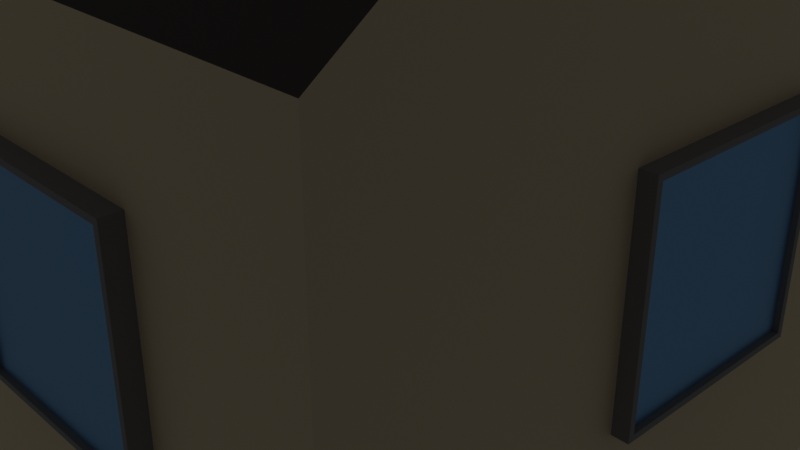 # Source: House10m.blend  (saved by Blender 2.80.39; exported with 4.5.12 LTS)
import bpy
from mathutils import Matrix  # noqa: F401  (used for matrix-valued properties, if any)

bpy.ops.wm.read_factory_settings(use_empty=True)
scene = bpy.context.scene
scene.name = 'Scene'

# ---- collections
col_collection = bpy.data.collections.new('Collection'); scene.collection.children.link(col_collection)

# ---- materials (node trees are filled in below, after node groups)
mat_concrete = bpy.data.materials.new('Concrete')
mat_concrete.alpha_threshold = 0.0
mat_concrete.use_transparent_shadow = False
mat_concrete.roughness = 0.5
mat_concrete.line_color = (0.0, 0.0, 0.0, 1.0)
mat_concrete_001 = bpy.data.materials.new('Concrete.001')
mat_concrete_001.use_transparent_shadow = False
mat_concrete_001.diffuse_color = (0.3672, 0.3672, 0.3672, 1.0)
mat_concrete_001.roughness = 0.8333
mat_concrete_001.specular_intensity = 0.0
mat_concrete_001.metallic = 1.0
mat_pump = bpy.data.materials.new('Pump')
mat_pump.use_transparent_shadow = False
mat_pump.diffuse_color = (0.8, 0.0804, 0.08657, 1.0)
mat_pump.roughness = 0.5
mat_pump.metallic = 0.8
mat_roof = bpy.data.materials.new('Roof')
mat_roof.use_transparent_shadow = False
mat_roof.diffuse_color = (0.05664, 0.1266, 0.05679, 1.0)
mat_roof.roughness = 0.5
mat_roof.metallic = 1.0
mat_concrete_002 = bpy.data.materials.new('Concrete.002')
mat_concrete_002.use_transparent_shadow = False
mat_concrete_002.diffuse_color = (0.3672, 0.3672, 0.3672, 1.0)
mat_concrete_002.roughness = 0.8333
mat_concrete_002.specular_intensity = 0.0
mat_concrete_002.metallic = 1.0
mat_wall = bpy.data.materials.new('Wall')
mat_wall.use_transparent_shadow = False
mat_wall.diffuse_color = (0.2618, 0.01923, 0.01713, 1.0)
mat_wall.roughness = 0.825
mat_wall.specular_intensity = 0.0
mat_wall.metallic = 1.0
mat_roof_001 = bpy.data.materials.new('Roof.001')
mat_roof_001.use_transparent_shadow = False
mat_roof_001.diffuse_color = (0.05215, 0.04324, 0.03858, 1.0)
mat_roof_001.roughness = 0.8083
mat_roof_001.metallic = 1.0
mat_door = bpy.data.materials.new('Door')
mat_door.use_transparent_shadow = False
mat_door.diffuse_color = (0.1373, 0.05113, 0.02875, 1.0)
mat_door.roughness = 0.5
mat_door.metallic = 1.0
mat_glass = bpy.data.materials.new('Glass')
mat_glass.use_transparent_shadow = False
mat_glass.diffuse_color = (0.2264, 0.4805, 0.8, 1.0)
mat_glass.roughness = 0.5
mat_glass.metallic = 1.0

# ---- material node trees
mat_concrete.use_nodes = True; mat_concrete.node_tree.nodes.clear()
_N = mat_concrete.node_tree.nodes; _L = mat_concrete.node_tree.links
n0 = _N.new('ShaderNodeOutputMaterial'); n0.name = 'Material Output'; n0.location = (300, 300)
n1 = _N.new('ShaderNodeBsdfPrincipled'); n1.name = 'Principled BSDF'; n1.location = (10, 300)
n1.distribution = 'GGX'
n1.subsurface_method = 'BURLEY'
n1.inputs[0].default_value = (0.3672, 0.3672, 0.3672, 1.0)
n1.inputs[2].default_value = 0.8333
n1.inputs[3].default_value = 1.45
n1.inputs[13].default_value = 0.0
_L.new(n1.outputs[0], n0.inputs[0])
n0.is_active_output = True
mat_concrete_001.use_nodes = True; mat_concrete_001.node_tree.nodes.clear()
_N = mat_concrete_001.node_tree.nodes; _L = mat_concrete_001.node_tree.links
n0 = _N.new('ShaderNodeOutputMaterial'); n0.name = 'Material Output'; n0.location = (300, 300)
n1 = _N.new('ShaderNodeBsdfPrincipled'); n1.name = 'Principled BSDF'; n1.location = (10, 300)
n1.distribution = 'GGX'
n1.subsurface_method = 'BURLEY'
n1.inputs[0].default_value = (0.3672, 0.3672, 0.3672, 1.0)
n1.inputs[1].default_value = 1.0
n1.inputs[2].default_value = 0.8333
n1.inputs[3].default_value = 1.45
n1.inputs[13].default_value = 0.0
_L.new(n1.outputs[0], n0.inputs[0])
n0.is_active_output = True
mat_pump.use_nodes = True; mat_pump.node_tree.nodes.clear()
_N = mat_pump.node_tree.nodes; _L = mat_pump.node_tree.links
n0 = _N.new('ShaderNodeOutputMaterial'); n0.name = 'Material Output'; n0.location = (300, 300)
n1 = _N.new('ShaderNodeBsdfPrincipled'); n1.name = 'Principled BSDF'; n1.location = (10, 300)
n1.distribution = 'GGX'
n1.subsurface_method = 'BURLEY'
n1.inputs[0].default_value = (0.8, 0.0804, 0.08657, 1.0)
n1.inputs[1].default_value = 0.8
n1.inputs[3].default_value = 1.45
_L.new(n1.outputs[0], n0.inputs[0])
n0.is_active_output = True
mat_roof.use_nodes = True; mat_roof.node_tree.nodes.clear()
_N = mat_roof.node_tree.nodes; _L = mat_roof.node_tree.links
n0 = _N.new('ShaderNodeOutputMaterial'); n0.name = 'Material Output'; n0.location = (300, 300)
n1 = _N.new('ShaderNodeBsdfPrincipled'); n1.name = 'Principled BSDF'; n1.location = (10, 300)
n1.distribution = 'GGX'
n1.subsurface_method = 'BURLEY'
n1.inputs[0].default_value = (0.05664, 0.1266, 0.05679, 1.0)
n1.inputs[1].default_value = 1.0
n1.inputs[3].default_value = 1.45
_L.new(n1.outputs[0], n0.inputs[0])
n0.is_active_output = True
mat_concrete_002.use_nodes = True; mat_concrete_002.node_tree.nodes.clear()
_N = mat_concrete_002.node_tree.nodes; _L = mat_concrete_002.node_tree.links
n0 = _N.new('ShaderNodeOutputMaterial'); n0.name = 'Material Output'; n0.location = (300, 300)
n1 = _N.new('ShaderNodeBsdfPrincipled'); n1.name = 'Principled BSDF'; n1.location = (10, 300)
n1.distribution = 'GGX'
n1.subsurface_method = 'BURLEY'
n1.inputs[0].default_value = (0.3672, 0.3672, 0.3672, 1.0)
n1.inputs[1].default_value = 1.0
n1.inputs[2].default_value = 0.8333
n1.inputs[3].default_value = 1.45
n1.inputs[13].default_value = 0.0
_L.new(n1.outputs[0], n0.inputs[0])
n0.is_active_output = True
mat_wall.use_nodes = True; mat_wall.node_tree.nodes.clear()
_N = mat_wall.node_tree.nodes; _L = mat_wall.node_tree.links
n0 = _N.new('ShaderNodeOutputMaterial'); n0.name = 'Material Output'; n0.location = (300, 300)
n1 = _N.new('ShaderNodeBsdfPrincipled'); n1.name = 'Principled BSDF'; n1.location = (10, 300)
n1.distribution = 'GGX'
n1.subsurface_method = 'BURLEY'
n1.inputs[0].default_value = (1.0, 0.8479, 0.5899, 1.0)
n1.inputs[1].default_value = 1.0
n1.inputs[2].default_value = 0.825
n1.inputs[3].default_value = 1.45
n1.inputs[13].default_value = 0.0
_L.new(n1.outputs[0], n0.inputs[0])
n0.is_active_output = True
mat_roof_001.use_nodes = True; mat_roof_001.node_tree.nodes.clear()
_N = mat_roof_001.node_tree.nodes; _L = mat_roof_001.node_tree.links
n0 = _N.new('ShaderNodeOutputMaterial'); n0.name = 'Material Output'; n0.location = (300, 300)
n1 = _N.new('ShaderNodeBsdfPrincipled'); n1.name = 'Principled BSDF'; n1.location = (10, 300)
n1.distribution = 'GGX'
n1.subsurface_method = 'BURLEY'
n1.inputs[0].default_value = (0.05215, 0.04324, 0.03858, 1.0)
n1.inputs[2].default_value = 0.8083
n1.inputs[3].default_value = 1.45
_L.new(n1.outputs[0], n0.inputs[0])
n0.is_active_output = True
mat_door.use_nodes = True; mat_door.node_tree.nodes.clear()
_N = mat_door.node_tree.nodes; _L = mat_door.node_tree.links
n0 = _N.new('ShaderNodeOutputMaterial'); n0.name = 'Material Output'; n0.location = (300, 300)
n1 = _N.new('ShaderNodeBsdfPrincipled'); n1.name = 'Principled BSDF'; n1.location = (10, 300)
n1.distribution = 'GGX'
n1.subsurface_method = 'BURLEY'
n1.inputs[0].default_value = (0.1373, 0.05113, 0.02875, 1.0)
n1.inputs[1].default_value = 1.0
n1.inputs[3].default_value = 1.45
_L.new(n1.outputs[0], n0.inputs[0])
n0.is_active_output = True
mat_glass.use_nodes = True; mat_glass.node_tree.nodes.clear()
_N = mat_glass.node_tree.nodes; _L = mat_glass.node_tree.links
n0 = _N.new('ShaderNodeOutputMaterial'); n0.name = 'Material Output'; n0.location = (300, 300)
n1 = _N.new('ShaderNodeBsdfPrincipled'); n1.name = 'Principled BSDF'; n1.location = (10, 300)
n1.distribution = 'GGX'
n1.subsurface_method = 'BURLEY'
n1.inputs[0].default_value = (0.2264, 0.4805, 0.8, 1.0)
n1.inputs[1].default_value = 1.0
n1.inputs[3].default_value = 1.45
_L.new(n1.outputs[0], n0.inputs[0])
n0.is_active_output = True

# ---- world
world_world = bpy.data.worlds.new('World'); scene.world = world_world
world_world.use_nodes = True; world_world.node_tree.nodes.clear()
_N = world_world.node_tree.nodes; _L = world_world.node_tree.links
n0 = _N.new('ShaderNodeOutputWorld'); n0.name = 'World Output'; n0.location = (300, 300)
n1 = _N.new('ShaderNodeBackground'); n1.name = 'Background'; n1.location = (10, 300)
n1.inputs[0].default_value = (0.05088, 0.05088, 0.05088, 1.0)
_L.new(n1.outputs[0], n0.inputs[0])
n0.is_active_output = True
world_world.color = (0.05088, 0.05088, 0.05088)
world_world.use_sun_shadow = False
world_world.sun_shadow_jitter_overblur = 0.0

# ---- cameras
cam_camera = bpy.data.cameras.new('Camera')
cam_camera.clip_end = 100.0
cam_camera.ortho_scale = 7.314
cam_camera.dof.focus_distance = 0.0
cam_camera.dof.aperture_fstop = 128.0

# ---- lights
light_light = bpy.data.lights.new('Light', 'POINT')
light_light.transmission_factor = 0.0
light_light.cutoff_distance = 30.0
light_light.energy = 1000.0
light_light.shadow_buffer_clip_start = 1.001
light_light.shadow_soft_size = 0.1
light_light.shadow_maximum_resolution = 0.006
light_light.use_absolute_resolution = True

# ---- meshes
me_roadend = bpy.data.meshes.new('RoadEnd')
me_roadend.from_pydata([(1.863, 1.405, 0.2), (1.863, 1.405, -0.3), (1.863, 5.0, 0.2), (1.863, 5.0, -0.3), (3.258, 5.0, -0.3), (3.258, 5.0, 0.2), (3.258, 1.405, -0.3), (3.258, 1.405, 0.2), (1.988, 1.829, 0.1577), (2.035, 1.829, 2.186), (2.035, 1.829, 0.248), (3.081, 1.829, 2.186), (3.081, 1.691, 0.248), (3.081, 1.691, 2.186), (3.081, 1.829, 0.248), (2.035, 1.69, 0.248), (2.035, 1.69, 2.186), (3.129, 1.829, 2.277), (3.129, 1.829, 0.1577), (1.988, 1.829, 2.277), (3.129, 1.509, 2.277), (1.988, 1.508, 0.1577), (2.166, 1.662, 1.304), (2.166, 1.828, 1.227), (2.166, 1.662, 1.227), (2.166, 1.828, 1.304), (2.243, 1.828, 1.227), (2.243, 1.828, 1.304), (2.243, 1.662, 1.227), (1.988, 1.508, 2.277), (3.129, 1.509, 0.1577), (2.243, 1.662, 1.304), (-0.4693, 1.668, 2.65), (-0.4693, 1.709, 1.066), (-0.4693, 1.709, 2.65), (1.161, 1.548, 2.696), (1.161, 1.709, 1.02), (1.161, 1.709, 2.696), (-0.515, 1.709, 1.02), (1.115, 1.709, 1.066), (1.115, 1.709, 2.65), (1.161, 1.548, 1.02), (-0.515, 1.709, 2.696), (-0.515, 1.548, 1.02), (1.115, 1.668, 1.066), (-0.4693, 1.668, 1.066), (-0.515, 1.548, 2.696), (1.115, 1.668, 2.65), (-4.411, -4.64, -0.4792), (-4.411, -4.64, 3.609), (-4.411, 1.577, -0.4792), (-4.411, 1.577, 3.609), (4.411, -4.64, -0.4792), (4.411, -4.64, 3.609), (4.411, 1.577, -0.4792), (4.411, 1.577, 3.609), (-3.182, 1.668, 2.65), (-3.182, 1.709, 1.066), (-3.182, 1.709, 2.65), (-1.552, 1.548, 2.696), (-1.552, 1.709, 1.02), (-1.552, 1.709, 2.696), (-3.228, 1.709, 1.02), (-1.598, 1.709, 1.066), (-1.598, 1.709, 2.65), (-1.552, 1.548, 1.02), (-3.228, 1.709, 2.696), (-3.228, 1.548, 1.02), (-1.598, 1.668, 1.066), (-3.182, 1.668, 1.066), (-3.228, 1.548, 2.696), (-1.598, 1.668, 2.65), (-1.598, -4.745, 2.65), (-1.598, -4.786, 1.066), (-1.598, -4.786, 2.65), (-3.228, -4.625, 2.696), (-3.228, -4.786, 1.02), (-3.228, -4.786, 2.696), (-1.552, -4.786, 1.02), (-3.182, -4.786, 1.066), (-3.182, -4.786, 2.65), (-3.228, -4.625, 1.02), (-1.552, -4.786, 2.696), (-1.552, -4.625, 1.02), (-3.182, -4.745, 1.066), (-1.598, -4.745, 1.066), (-1.552, -4.625, 2.696), (-3.182, -4.745, 2.65), (3.0, -4.745, 2.65), (3.0, -4.786, 1.066), (3.0, -4.786, 2.65), (1.37, -4.625, 2.696), (1.37, -4.786, 1.02), (1.37, -4.786, 2.696), (3.045, -4.786, 1.02), (1.416, -4.786, 1.066), (1.416, -4.786, 2.65), (1.37, -4.625, 1.02), (3.045, -4.786, 2.696), (3.045, -4.625, 1.02), (1.416, -4.745, 1.066), (3.0, -4.745, 1.066), (3.045, -4.625, 2.696), (1.416, -4.745, 2.65), (-4.486, -2.431, 2.65), (-4.527, -2.431, 1.066), (-4.527, -2.431, 2.65), (-4.366, -0.8014, 2.696), (-4.527, -0.8014, 1.02), (-4.527, -0.8014, 2.696), (-4.527, -2.477, 1.02), (-4.527, -0.8472, 1.066), (-4.527, -0.8472, 2.65), (-4.366, -0.8014, 1.02), (-4.527, -2.477, 2.696), (-4.366, -2.477, 1.02), (-4.486, -0.8472, 1.066), (-4.486, -2.431, 1.066), (-4.366, -2.477, 2.696), (-4.486, -0.8472, 2.65), (4.494, -0.8472, 2.65), (4.535, -0.8472, 1.066), (4.535, -0.8472, 2.65), (4.374, -2.477, 2.696), (4.535, -2.477, 1.02), (4.535, -2.477, 2.696), (4.535, -0.8014, 1.02), (4.535, -2.431, 1.066), (4.535, -2.431, 2.65), (4.374, -2.477, 1.02), (4.535, -0.8014, 2.696), (4.374, -0.8014, 1.02), (4.494, -2.431, 1.066), (4.494, -0.8472, 1.066), (4.374, -0.8014, 2.696), (4.494, -2.431, 2.65), (-4.411, -1.531, 5.884), (4.411, -1.531, 5.884)], [], [(1, 6, 7, 0), (3, 1, 0, 2), (6, 4, 5, 7), (4, 3, 2, 5), (7, 5, 2, 0), (8, 9, 10), (11, 12, 13), (14, 15, 12), (10, 16, 15), (17, 14, 11), (18, 10, 14), (9, 17, 11), (19, 20, 17), (21, 19, 8), (20, 18, 17), (22, 23, 24), (25, 26, 23), (27, 28, 26), (24, 26, 28), (22, 27, 25), (16, 11, 13), (8, 19, 9), (11, 14, 12), (14, 10, 15), (10, 9, 16), (17, 18, 14), (18, 8, 10), (9, 19, 17), (19, 29, 20), (21, 29, 19), (20, 30, 18), (22, 25, 23), (25, 27, 26), (27, 31, 28), (24, 23, 26), (22, 31, 27), (16, 9, 11), (32, 33, 34), (35, 36, 37), (38, 34, 33), (37, 39, 40), (39, 38, 33), (34, 37, 40), (41, 38, 36), (42, 35, 37), (43, 42, 38), (44, 40, 39), (45, 39, 33), (40, 32, 34), (32, 45, 33), (35, 41, 36), (38, 42, 34), (37, 36, 39), (39, 36, 38), (34, 42, 37), (41, 43, 38), (42, 46, 35), (43, 46, 42), (44, 47, 40), (45, 44, 39), (40, 47, 32), (12, 16, 13), (12, 15, 16), (44, 32, 47), (44, 45, 32), (48, 49, 51, 50), (50, 51, 55, 54), (54, 55, 53, 52), (52, 53, 49, 48), (56, 57, 58), (55, 51, 136, 137), (59, 60, 61), (62, 58, 57), (61, 63, 64), (63, 62, 57), (58, 61, 64), (65, 62, 60), (66, 59, 61), (67, 66, 62), (68, 64, 63), (69, 63, 57), (64, 56, 58), (56, 69, 57), (59, 65, 60), (62, 66, 58), (61, 60, 63), (63, 60, 62), (58, 66, 61), (65, 67, 62), (66, 70, 59), (67, 70, 66), (68, 71, 64), (69, 68, 63), (64, 71, 56), (68, 56, 71), (68, 69, 56), (72, 73, 74), (75, 76, 77), (78, 74, 73), (77, 79, 80), (79, 78, 73), (74, 77, 80), (81, 78, 76), (82, 75, 77), (83, 82, 78), (84, 80, 79), (85, 79, 73), (80, 72, 74), (72, 85, 73), (75, 81, 76), (78, 82, 74), (77, 76, 79), (79, 76, 78), (74, 82, 77), (81, 83, 78), (82, 86, 75), (83, 86, 82), (84, 87, 80), (85, 84, 79), (80, 87, 72), (84, 72, 87), (84, 85, 72), (88, 89, 90), (91, 92, 93), (94, 90, 89), (93, 95, 96), (95, 94, 89), (90, 93, 96), (97, 94, 92), (98, 91, 93), (99, 98, 94), (100, 96, 95), (101, 95, 89), (96, 88, 90), (88, 101, 89), (91, 97, 92), (94, 98, 90), (93, 92, 95), (95, 92, 94), (90, 98, 93), (97, 99, 94), (98, 102, 91), (99, 102, 98), (100, 103, 96), (101, 100, 95), (96, 103, 88), (100, 88, 103), (100, 101, 88), (104, 105, 106), (107, 108, 109), (110, 106, 105), (109, 111, 112), (111, 110, 105), (106, 109, 112), (113, 110, 108), (114, 107, 109), (115, 114, 110), (116, 112, 111), (117, 111, 105), (112, 104, 106), (104, 117, 105), (107, 113, 108), (110, 114, 106), (109, 108, 111), (111, 108, 110), (106, 114, 109), (113, 115, 110), (114, 118, 107), (115, 118, 114), (116, 119, 112), (117, 116, 111), (112, 119, 104), (116, 104, 119), (116, 117, 104), (120, 121, 122), (123, 124, 125), (126, 122, 121), (125, 127, 128), (127, 126, 121), (122, 125, 128), (129, 126, 124), (130, 123, 125), (131, 130, 126), (132, 128, 127), (133, 127, 121), (128, 120, 122), (120, 133, 121), (123, 129, 124), (126, 130, 122), (125, 124, 127), (127, 124, 126), (122, 130, 125), (129, 131, 126), (130, 134, 123), (131, 134, 130), (132, 135, 128), (133, 132, 127), (128, 135, 120), (132, 120, 135), (132, 133, 120), (53, 137, 136, 49), (51, 49, 136), (55, 137, 53)])
me_roadend.polygons.foreach_set('material_index', [0, 0, 0, 0, 0, 4, 4, 4, 4, 4, 4, 4, 4, 4, 4, 4, 4, 4, 4, 4, 4, 4, 4, 4, 4, 4, 4, 4, 4, 4, 4, 4, 4, 4, 4, 4, 4, 4, 4, 4, 4, 4, 4, 4, 4, 4, 4, 4, 4, 4, 4, 4, 4, 4, 4, 4, 4, 4, 4, 4, 4, 7, 7, 8, 8, 5, 5, 5, 5, 4, 6, 4, 4, 4, 4, 4, 4, 4, 4, 4, 4, 4, 4, 4, 4, 4, 4, 4, 4, 4, 4, 4, 4, 4, 8, 8, 4, 4, 4, 4, 4, 4, 4, 4, 4, 4, 4, 4, 4, 4, 4, 4, 4, 4, 4, 4, 4, 4, 4, 4, 8, 8, 4, 4, 4, 4, 4, 4, 4, 4, 4, 4, 4, 4, 4, 4, 4, 4, 4, 4, 4, 4, 4, 4, 4, 4, 8, 8, 4, 4, 4, 4, 4, 4, 4, 4, 4, 4, 4, 4, 4, 4, 4, 4, 4, 4, 4, 4, 4, 4, 4, 4, 8, 8, 4, 4, 4, 4, 4, 4, 4, 4, 4, 4, 4, 4, 4, 4, 4, 4, 4, 4, 4, 4, 4, 4, 4, 4, 8, 8, 6, 5, 5])
_k = set([(8, 10), (8, 19), (9, 10), (9, 11), (9, 16), (10, 14), (10, 15), (11, 13), (11, 14), (12, 13), (12, 14), (12, 15), (13, 16), (15, 16), (17, 18), (17, 19), (17, 20), (18, 20), (19, 20), (19, 29), (22, 23), (22, 25), (23, 24), (23, 25), (23, 26), (24, 26), (25, 27), (26, 27), (26, 28), (27, 28), (27, 31), (32, 34), (32, 45), (32, 47), (33, 34), (33, 39), (33, 45), (34, 40), (35, 37), (35, 42), (36, 37), (36, 38), (36, 41), (37, 42), (38, 42), (38, 43), (39, 40), (39, 44), (40, 47), (42, 46), (44, 45), (44, 47), (56, 58), (56, 69), (56, 71), (57, 58), (57, 63), (57, 69), (58, 64), (59, 61), (59, 66), (60, 61), (60, 62), (60, 65), (61, 66), (62, 66), (62, 67), (63, 64), (63, 68), (64, 71), (66, 70), (68, 69), (68, 71), (72, 74), (72, 85), (72, 87), (73, 74), (73, 79), (73, 85), (74, 80), (75, 77), (75, 82), (76, 77), (76, 78), (76, 81), (77, 82), (78, 82), (78, 83), (79, 80), (79, 84), (80, 87), (82, 86), (84, 85), (84, 87), (88, 90), (88, 101), (88, 103), (89, 90), (89, 95), (89, 101), (90, 96), (91, 93), (91, 98), (92, 93), (92, 94), (92, 97), (93, 98), (94, 98), (94, 99), (95, 96), (95, 100), (96, 103), (98, 102), (100, 101), (100, 103), (104, 106), (104, 117), (104, 119), (105, 106), (105, 111), (105, 117), (106, 112), (107, 109), (107, 114), (108, 109), (108, 110), (108, 113), (109, 114), (110, 114), (110, 115), (111, 112), (111, 116), (112, 119), (114, 118), (116, 117), (116, 119), (120, 122), (120, 133), (120, 135), (121, 122), (121, 127), (121, 133), (122, 128), (123, 125), (123, 130), (124, 125), (124, 126), (124, 129), (125, 130), (126, 130), (126, 131), (127, 128), (127, 132), (128, 135), (130, 134), (132, 133), (132, 135)])
me_roadend.attributes.new('sharp_edge', 'BOOLEAN', 'EDGE').data.foreach_set('value', [ (min(e.vertices), max(e.vertices)) in _k for e in me_roadend.edges])
_uv = me_roadend.uv_layers.new(name='UVMap')
_uv.uv.foreach_set('vector', [0.375, 0.0, 0.375, 0.25, 0.625, 0.25, 0.625, 0.0, 0.375, 0.25, 0.375, 0.5, 0.625, 0.5, 0.625, 0.25, 0.375, 0.75, 0.375, 1.0, 0.625, 1.0, 0.625, 0.75, 0.125, 0.5, 0.125, 0.75, 0.375, 0.75, 0.375, 0.5, 0.625, 0.5, 0.625, 0.75, 0.875, 0.75, 0.875, 0.5, 1.0, 1.0, 0.0, 1.0, 1.0, 1.0, 0.0, 0.0, 1.0, 0.0, 0.0, 0.0, 1.0, 0.0, 1.0, 1.0, 1.0, 0.0, 1.0, 1.0, 0.0, 1.0, 1.0, 1.0, 0.0, 0.0, 1.0, 0.0, 0.0, 0.0, 1.0, 0.0, 1.0, 1.0, 1.0, 0.0, 0.0, 1.0, 0.0, 0.0, 0.0, 0.0, 0.0, 1.0, 0.0, 0.0, 0.0, 0.0, 1.0, 1.0, 0.0, 1.0, 1.0, 1.0, 0.0, 0.0, 1.0, 0.0, 0.0, 0.0, 0.625, 0.25, 0.375, 0.5, 0.375, 0.25, 0.625, 0.5, 0.375, 0.75, 0.375, 0.5, 0.625, 0.75, 0.375, 1.0, 0.375, 0.75, 0.125, 0.5, 0.375, 0.75, 0.125, 0.75, 0.875, 0.5, 0.625, 0.75, 0.625, 0.5, 0.0, 1.0, 0.0, 0.0, 0.0, 0.0, 1.0, 1.0, 0.0, 1.0, 0.0, 1.0, 0.0, 0.0, 1.0, 0.0, 1.0, 0.0, 1.0, 0.0, 1.0, 1.0, 1.0, 1.0, 1.0, 1.0, 0.0, 1.0, 0.0, 1.0, 0.0, 0.0, 1.0, 0.0, 1.0, 0.0, 1.0, 0.0, 1.0, 1.0, 1.0, 1.0, 0.0, 1.0, 0.0, 1.0, 0.0, 0.0, 0.0, 1.0, 0.0, 1.0, 0.0, 0.0, 1.0, 1.0, 0.0, 1.0, 0.0, 1.0, 0.0, 0.0, 1.0, 0.0, 1.0, 0.0, 0.625, 0.25, 0.625, 0.5, 0.375, 0.5, 0.625, 0.5, 0.625, 0.75, 0.375, 0.75, 0.625, 0.75, 0.625, 1.0, 0.375, 1.0, 0.125, 0.5, 0.375, 0.5, 0.375, 0.75, 0.875, 0.5, 0.875, 0.75, 0.625, 0.75, 0.0, 1.0, 0.0, 1.0, 0.0, 0.0, 0.0, 1.0, 1.0, 1.0, 0.0, 1.0, 0.0, 0.0, 1.0, 0.0, 0.0, 0.0, 1.0, 1.0, 0.0, 1.0, 1.0, 1.0, 0.0, 0.0, 1.0, 0.0, 0.0, 0.0, 1.0, 0.0, 1.0, 1.0, 1.0, 1.0, 0.0, 1.0, 0.0, 0.0, 0.0, 0.0, 1.0, 0.0, 1.0, 1.0, 1.0, 0.0, 0.0, 1.0, 0.0, 0.0, 0.0, 0.0, 1.0, 1.0, 0.0, 1.0, 1.0, 1.0, 1.0, 0.0, 0.0, 0.0, 1.0, 0.0, 1.0, 1.0, 1.0, 0.0, 1.0, 1.0, 0.0, 0.0, 0.0, 1.0, 0.0, 1.0, 0.0, 1.0, 1.0, 1.0, 1.0, 1.0, 0.0, 0.0, 1.0, 0.0, 1.0, 0.0, 1.0, 1.0, 0.0, 1.0, 0.0, 1.0, 0.0, 0.0, 1.0, 0.0, 1.0, 0.0, 1.0, 0.0, 1.0, 0.0, 1.0, 1.0, 0.0, 1.0, 0.0, 1.0, 0.0, 0.0, 1.0, 0.0, 1.0, 1.0, 1.0, 1.0, 0.0, 1.0, 0.0, 1.0, 0.0, 0.0, 1.0, 1.0, 0.0, 1.0, 0.0, 1.0, 1.0, 0.0, 0.0, 0.0, 0.0, 0.0, 1.0, 1.0, 1.0, 0.0, 1.0, 0.0, 0.0, 0.0, 0.0, 0.0, 0.0, 1.0, 1.0, 0.0, 0.0, 1.0, 0.0, 0.0, 1.0, 0.0, 1.0, 1.0, 0.0, 1.0, 1.0, 0.0, 0.0, 1.0, 0.0, 0.0, 1.0, 0.0, 1.0, 1.0, 0.0, 1.0, 0.375, 0.0, 0.625, 0.0, 0.625, 0.25, 0.375, 0.25, 0.375, 0.25, 0.625, 0.25, 0.625, 0.5, 0.375, 0.5, 0.375, 0.5, 0.625, 0.5, 0.625, 0.75, 0.375, 0.75, 0.375, 0.75, 0.625, 0.75, 0.625, 1.0, 0.375, 1.0, 0.0, 1.0, 1.0, 1.0, 0.0, 1.0, 0.625, 0.5, 0.625, 0.25, 0.625, 0.25, 0.625, 0.5, 0.0, 0.0, 1.0, 0.0, 0.0, 0.0, 1.0, 1.0, 0.0, 1.0, 1.0, 1.0, 0.0, 0.0, 1.0, 0.0, 0.0, 0.0, 1.0, 0.0, 1.0, 1.0, 1.0, 1.0, 0.0, 1.0, 0.0, 0.0, 0.0, 0.0, 1.0, 0.0, 1.0, 1.0, 1.0, 0.0, 0.0, 1.0, 0.0, 0.0, 0.0, 0.0, 1.0, 1.0, 0.0, 1.0, 1.0, 1.0, 1.0, 0.0, 0.0, 0.0, 1.0, 0.0, 1.0, 1.0, 1.0, 0.0, 1.0, 1.0, 0.0, 0.0, 0.0, 1.0, 0.0, 1.0, 0.0, 1.0, 1.0, 1.0, 1.0, 1.0, 0.0, 0.0, 1.0, 0.0, 1.0, 0.0, 1.0, 1.0, 0.0, 1.0, 0.0, 1.0, 0.0, 0.0, 1.0, 0.0, 1.0, 0.0, 1.0, 0.0, 1.0, 0.0, 1.0, 1.0, 0.0, 1.0, 0.0, 1.0, 0.0, 0.0, 1.0, 0.0, 1.0, 1.0, 1.0, 1.0, 0.0, 1.0, 0.0, 1.0, 0.0, 0.0, 1.0, 1.0, 0.0, 1.0, 0.0, 1.0, 1.0, 0.0, 0.0, 0.0, 0.0, 0.0, 1.0, 1.0, 1.0, 0.0, 1.0, 0.0, 0.0, 0.0, 0.0, 0.0, 0.0, 1.0, 1.0, 0.0, 0.0, 1.0, 0.0, 0.0, 1.0, 0.0, 1.0, 1.0, 0.0, 1.0, 0.0, 1.0, 1.0, 1.0, 0.0, 1.0, 0.0, 0.0, 1.0, 0.0, 0.0, 0.0, 1.0, 1.0, 0.0, 1.0, 1.0, 1.0, 0.0, 0.0, 1.0, 0.0, 0.0, 0.0, 1.0, 0.0, 1.0, 1.0, 1.0, 1.0, 0.0, 1.0, 0.0, 0.0, 0.0, 0.0, 1.0, 0.0, 1.0, 1.0, 1.0, 0.0, 0.0, 1.0, 0.0, 0.0, 0.0, 0.0, 1.0, 1.0, 0.0, 1.0, 1.0, 1.0, 1.0, 0.0, 0.0, 0.0, 1.0, 0.0, 1.0, 1.0, 1.0, 0.0, 1.0, 1.0, 0.0, 0.0, 0.0, 1.0, 0.0, 1.0, 0.0, 1.0, 1.0, 1.0, 1.0, 1.0, 0.0, 0.0, 1.0, 0.0, 1.0, 0.0, 1.0, 1.0, 0.0, 1.0, 0.0, 1.0, 0.0, 0.0, 1.0, 0.0, 1.0, 0.0, 1.0, 0.0, 1.0, 0.0, 1.0, 1.0, 0.0, 1.0, 0.0, 1.0, 0.0, 0.0, 1.0, 0.0, 1.0, 1.0, 1.0, 1.0, 0.0, 1.0, 0.0, 1.0, 0.0, 0.0, 1.0, 1.0, 0.0, 1.0, 0.0, 1.0, 1.0, 0.0, 0.0, 0.0, 0.0, 0.0, 1.0, 1.0, 1.0, 0.0, 1.0, 0.0, 0.0, 0.0, 0.0, 0.0, 0.0, 1.0, 1.0, 0.0, 0.0, 1.0, 0.0, 0.0, 1.0, 0.0, 1.0, 1.0, 0.0, 1.0, 0.0, 1.0, 1.0, 1.0, 0.0, 1.0, 0.0, 0.0, 1.0, 0.0, 0.0, 0.0, 1.0, 1.0, 0.0, 1.0, 1.0, 1.0, 0.0, 0.0, 1.0, 0.0, 0.0, 0.0, 1.0, 0.0, 1.0, 1.0, 1.0, 1.0, 0.0, 1.0, 0.0, 0.0, 0.0, 0.0, 1.0, 0.0, 1.0, 1.0, 1.0, 0.0, 0.0, 1.0, 0.0, 0.0, 0.0, 0.0, 1.0, 1.0, 0.0, 1.0, 1.0, 1.0, 1.0, 0.0, 0.0, 0.0, 1.0, 0.0, 1.0, 1.0, 1.0, 0.0, 1.0, 1.0, 0.0, 0.0, 0.0, 1.0, 0.0, 1.0, 0.0, 1.0, 1.0, 1.0, 1.0, 1.0, 0.0, 0.0, 1.0, 0.0, 1.0, 0.0, 1.0, 1.0, 0.0, 1.0, 0.0, 1.0, 0.0, 0.0, 1.0, 0.0, 1.0, 0.0, 1.0, 0.0, 1.0, 0.0, 1.0, 1.0, 0.0, 1.0, 0.0, 1.0, 0.0, 0.0, 1.0, 0.0, 1.0, 1.0, 1.0, 1.0, 0.0, 1.0, 0.0, 1.0, 0.0, 0.0, 1.0, 1.0, 0.0, 1.0, 0.0, 1.0, 1.0, 0.0, 0.0, 0.0, 0.0, 0.0, 1.0, 1.0, 1.0, 0.0, 1.0, 0.0, 0.0, 0.0, 0.0, 0.0, 0.0, 1.0, 1.0, 0.0, 0.0, 1.0, 0.0, 0.0, 1.0, 0.0, 1.0, 1.0, 0.0, 1.0, 0.0, 1.0, 1.0, 1.0, 0.0, 1.0, 0.0, 0.0, 1.0, 0.0, 0.0, 0.0, 1.0, 1.0, 0.0, 1.0, 1.0, 1.0, 0.0, 0.0, 1.0, 0.0, 0.0, 0.0, 1.0, 0.0, 1.0, 1.0, 1.0, 1.0, 0.0, 1.0, 0.0, 0.0, 0.0, 0.0, 1.0, 0.0, 1.0, 1.0, 1.0, 0.0, 0.0, 1.0, 0.0, 0.0, 0.0, 0.0, 1.0, 1.0, 0.0, 1.0, 1.0, 1.0, 1.0, 0.0, 0.0, 0.0, 1.0, 0.0, 1.0, 1.0, 1.0, 0.0, 1.0, 1.0, 0.0, 0.0, 0.0, 1.0, 0.0, 1.0, 0.0, 1.0, 1.0, 1.0, 1.0, 1.0, 0.0, 0.0, 1.0, 0.0, 1.0, 0.0, 1.0, 1.0, 0.0, 1.0, 0.0, 1.0, 0.0, 0.0, 1.0, 0.0, 1.0, 0.0, 1.0, 0.0, 1.0, 0.0, 1.0, 1.0, 0.0, 1.0, 0.0, 1.0, 0.0, 0.0, 1.0, 0.0, 1.0, 1.0, 1.0, 1.0, 0.0, 1.0, 0.0, 1.0, 0.0, 0.0, 1.0, 1.0, 0.0, 1.0, 0.0, 1.0, 1.0, 0.0, 0.0, 0.0, 0.0, 0.0, 1.0, 1.0, 1.0, 0.0, 1.0, 0.0, 0.0, 0.0, 0.0, 0.0, 0.0, 1.0, 1.0, 0.0, 0.0, 1.0, 0.0, 0.0, 1.0, 0.0, 1.0, 1.0, 0.0, 1.0, 0.0, 1.0, 1.0, 1.0, 0.0, 1.0, 0.0, 0.0, 1.0, 0.0, 0.0, 0.0, 1.0, 1.0, 0.0, 1.0, 1.0, 1.0, 0.0, 0.0, 1.0, 0.0, 0.0, 0.0, 1.0, 0.0, 1.0, 1.0, 1.0, 1.0, 0.0, 1.0, 0.0, 0.0, 0.0, 0.0, 1.0, 0.0, 1.0, 1.0, 1.0, 0.0, 0.0, 1.0, 0.0, 0.0, 0.0, 0.0, 1.0, 1.0, 0.0, 1.0, 1.0, 1.0, 1.0, 0.0, 0.0, 0.0, 1.0, 0.0, 1.0, 1.0, 1.0, 0.0, 1.0, 1.0, 0.0, 0.0, 0.0, 1.0, 0.0, 1.0, 0.0, 1.0, 1.0, 1.0, 1.0, 1.0, 0.0, 0.0, 1.0, 0.0, 1.0, 0.0, 1.0, 1.0, 0.0, 1.0, 0.0, 1.0, 0.0, 0.0, 1.0, 0.0, 1.0, 0.0, 1.0, 0.0, 1.0, 0.0, 1.0, 1.0, 0.0, 1.0, 0.0, 1.0, 0.0, 0.0, 1.0, 0.0, 1.0, 1.0, 1.0, 1.0, 0.0, 1.0, 0.0, 1.0, 0.0, 0.0, 1.0, 1.0, 0.0, 1.0, 0.0, 1.0, 1.0, 0.0, 0.0, 0.0, 0.0, 0.0, 1.0, 1.0, 1.0, 0.0, 1.0, 0.0, 0.0, 0.0, 0.0, 0.0, 0.0, 1.0, 1.0, 0.0, 0.0, 1.0, 0.0, 0.0, 1.0, 0.0, 1.0, 1.0, 0.0, 1.0, 0.625, 0.75, 0.625, 0.5, 0.625, 0.25, 0.625, 1.0, 0.625, 0.25, 0.625, 1.0, 0.625, 0.25, 0.625, 0.5, 0.625, 0.5, 0.625, 0.75])
me_roadend.materials.append(mat_concrete)
me_roadend.materials.append(mat_concrete_001)
me_roadend.materials.append(mat_pump)
me_roadend.materials.append(mat_roof)
me_roadend.materials.append(mat_concrete_002)
me_roadend.materials.append(mat_wall)
me_roadend.materials.append(mat_roof_001)
me_roadend.materials.append(mat_door)
me_roadend.materials.append(mat_glass)
me_roadend.use_remesh_preserve_volume = False
me_roadend.use_remesh_preserve_attributes = False
me_roadend.use_mirror_vertex_groups = False
me_roadend.update()
me_roadend.normals_split_custom_set([tuple(v) for v in zip(*[iter([0.0, -1.0, 0.0, 0.0, -1.0, 0.0, 0.0, -1.0, 0.0, 0.0, -1.0, 0.0, -1.0, 0.0, 0.0, -1.0, 0.0, 0.0, -1.0, 0.0, 0.0, -1.0, 0.0, 0.0, 1.0, 0.0, 0.0, 1.0, 0.0, 0.0, 1.0, 0.0, 0.0, 1.0, 0.0, 0.0, 0.0, 1.0, 0.0, 0.0, 1.0, 0.0, 0.0, 1.0, 0.0, 0.0, 1.0, 0.0, 0.0, 0.0, 1.0, 0.0, 0.0, 1.0, 0.0, 0.0, 1.0, 0.0, 0.0, 1.0, -0.0004027, 1.0, -4.88e-07, -0.0004027, 1.0, -4.88e-07, -0.0004027, 1.0, -4.88e-07, -1.0, -0.0004083, 0.0, -1.0, -0.0004083, 0.0, -1.0, -0.0004083, 0.0, -1.32e-07, -6.898e-11, 1.0, -1.32e-07, -6.898e-11, 1.0, -1.32e-07, -6.898e-11, 1.0, 1.0, 0.0004278, -2.167e-10, 1.0, 0.0004278, -2.167e-10, 1.0, 0.0004278, -2.167e-10, -0.0004027, 1.0, -4.88e-07, -0.0004027, 1.0, -4.88e-07, -0.0004027, 1.0, -4.88e-07, -0.0004169, 1.0, -7.567e-06, -0.0004169, 1.0, -7.567e-06, -0.0004169, 1.0, -7.567e-06, -0.0004169, 1.0, 8.198e-06, -0.0004169, 1.0, 8.198e-06, -0.0004169, 1.0, 8.198e-06, -3.257e-07, -9.318e-11, 1.0, -3.257e-07, -9.318e-11, 1.0, -3.257e-07, -9.318e-11, 1.0, -1.0, -0.0002259, 1.499e-10, -1.0, -0.0002259, 1.499e-10, -1.0, -0.0002259, 1.499e-10, 1.0, 0.0002231, -1.07e-10, 1.0, 0.0002231, -1.07e-10, 1.0, 0.0002231, -1.07e-10, -1.0, -0.0004142, 0.0, -1.0, -0.0004142, 0.0, -1.0, -0.0004142, 0.0, -0.0004033, 1.0, 0.0, -0.0004033, 1.0, 0.0, -0.0004033, 1.0, 0.0, 1.0, 0.0004189, 0.0, 1.0, 0.0004189, 0.0, 1.0, 0.0004189, 0.0, 0.0, 0.0, -1.0, 0.0, 0.0, -1.0, 0.0, 0.0, -1.0, -4.331e-07, 0.0, 1.0, -4.331e-07, 0.0, 1.0, -4.331e-07, 0.0, 1.0, 0.0, 9.25e-11, -1.0, 0.0, 9.25e-11, -1.0, 0.0, 9.25e-11, -1.0, -0.0003948, 1.0, -7.44e-07, -0.0003948, 1.0, -7.44e-07, -0.0003948, 1.0, -7.44e-07, -1.0, -0.0004047, 2.167e-10, -1.0, -0.0004047, 2.167e-10, -1.0, -0.0004047, 2.167e-10, -2.055e-07, -7.29e-11, 1.0, -2.055e-07, -7.29e-11, 1.0, -2.055e-07, -7.29e-11, 1.0, 1.0, 0.000426, -2.167e-10, 1.0, 0.000426, -2.167e-10, 1.0, 0.000426, -2.167e-10, -0.0004044, 1.0, -4.464e-07, -0.0004044, 1.0, -4.464e-07, -0.0004044, 1.0, -4.464e-07, -0.0004158, 1.0, 6.217e-06, -0.0004158, 1.0, 6.217e-06, -0.0004158, 1.0, 6.217e-06, -0.0004154, 1.0, -1.388e-05, -0.0004154, 1.0, -1.388e-05, -0.0004154, 1.0, -1.388e-05, -3.855e-07, -9.442e-11, 1.0, -3.855e-07, -9.442e-11, 1.0, -3.855e-07, -9.442e-11, 1.0, -1.0, -0.0002259, 0.0, -1.0, -0.0002259, 0.0, -1.0, -0.0002259, 0.0, 1.0, 0.0002231, 0.0, 1.0, 0.0002231, 0.0, 1.0, 0.0002231, 0.0, -1.0, -0.0004166, 0.0, -1.0, -0.0004166, 0.0, -1.0, -0.0004166, 0.0, -0.0004033, 1.0, 0.0, -0.0004033, 1.0, 0.0, -0.0004033, 1.0, 0.0, 1.0, 0.0004213, 0.0, 1.0, 0.0004213, 0.0, 1.0, 0.0004213, 0.0, 8.685e-08, 0.0, -1.0, 8.685e-08, 0.0, -1.0, 8.685e-08, 0.0, -1.0, 0.0, 0.0, 1.0, 0.0, 0.0, 1.0, 0.0, 0.0, 1.0, 2.697e-07, 9.721e-11, -1.0, 2.697e-07, 9.721e-11, -1.0, 2.697e-07, 9.721e-11, -1.0, 1.0, 0.0, 0.0, 1.0, 0.0, 0.0, 1.0, 0.0, 0.0, 1.0, 0.0, 0.0, 1.0, 0.0, 0.0, 1.0, 0.0, 0.0, 0.0, 1.0, 0.0, 0.0, 1.0, 0.0, 0.0, 1.0, 0.0, 0.0, 1.0, 0.0, 0.0, 1.0, 0.0, 0.0, 1.0, 0.0, 6.924e-06, 1.0, -8.221e-06, 6.924e-06, 1.0, -8.221e-06, 6.924e-06, 1.0, -8.221e-06, 6.924e-06, 1.0, -6.783e-06, 6.924e-06, 1.0, -6.783e-06, 6.924e-06, 1.0, -6.783e-06, 9.783e-08, 0.0, -1.0, 9.783e-08, 0.0, -1.0, 9.783e-08, 0.0, -1.0, -4.415e-07, 0.0, 1.0, -4.415e-07, 0.0, 1.0, -4.415e-07, 0.0, 1.0, -1.0, 0.0, 0.0, -1.0, 0.0, 0.0, -1.0, 0.0, 0.0, -1.0, 0.0, 0.0, -1.0, 0.0, 0.0, -1.0, 0.0, 0.0, -1.48e-07, 0.0, 1.0, -1.48e-07, 0.0, 1.0, -1.48e-07, 0.0, 1.0, 2.296e-07, 0.0, -1.0, 2.296e-07, 0.0, -1.0, 2.296e-07, 0.0, -1.0, 1.0, 0.0, 0.0, 1.0, 0.0, 0.0, 1.0, 0.0, 0.0, 1.0, 0.0, 0.0, 1.0, 0.0, 0.0, 1.0, 0.0, 0.0, 0.0, 1.0, 0.0, 0.0, 1.0, 0.0, 0.0, 1.0, 0.0, 0.0, 1.0, 0.0, 0.0, 1.0, 0.0, 0.0, 1.0, 0.0, 6.545e-06, 1.0, 6.218e-06, 6.545e-06, 1.0, 6.218e-06, 6.545e-06, 1.0, 6.218e-06, 6.545e-06, 1.0, 6.218e-06, 6.545e-06, 1.0, 6.218e-06, 6.545e-06, 1.0, 6.218e-06, 1.104e-07, 0.0, -1.0, 1.104e-07, 0.0, -1.0, 1.104e-07, 0.0, -1.0, 7.018e-08, 0.0, 1.0, 7.018e-08, 0.0, 1.0, 7.018e-08, 0.0, 1.0, -1.0, 0.0, 0.0, -1.0, 0.0, 0.0, -1.0, 0.0, 0.0, -1.0, 0.0, 0.0, -1.0, 0.0, 0.0, -1.0, 0.0, 0.0, -2.296e-07, 0.0, 1.0, -2.296e-07, 0.0, 1.0, -2.296e-07, 0.0, 1.0, -9.53e-09, 0.0, -1.0, -9.53e-09, 0.0, -1.0, -9.53e-09, 0.0, -1.0, -0.0004155, 1.0, 0.0, -0.0004155, 1.0, 0.0, -0.0004155, 1.0, 0.0, -0.0004165, 1.0, -4.701e-07, -0.0004165, 1.0, -4.701e-07, -0.0004165, 1.0, -4.701e-07, 7.526e-06, 1.0, -5.701e-07, 7.526e-06, 1.0, -5.701e-07, 7.526e-06, 1.0, -5.701e-07, 7.526e-06, 1.0, -5.701e-07, 7.526e-06, 1.0, -5.701e-07, 7.526e-06, 1.0, -5.701e-07, -1.0, 0.0, 0.0, -1.0, 0.0, 0.0, -1.0, 0.0, 0.0, -1.0, 0.0, 0.0, 0.0, 1.0, -2.38e-07, 0.0, 1.0, -2.38e-07, 0.0, 1.0, -2.38e-07, 0.0, 1.0, -2.38e-07, 1.0, 0.0, 0.0, 1.0, 0.0, 0.0, 1.0, 0.0, 0.0, 1.0, 0.0, 0.0, 0.0, -1.0, 2.115e-07, 0.0, -1.0, 2.115e-07, 0.0, -1.0, 2.115e-07, 0.0, -1.0, 2.115e-07, 1.0, 0.0, 0.0, 1.0, 0.0, 0.0, 1.0, 0.0, 0.0, 0.0, 0.5906, 0.807, 0.0, 0.5906, 0.807, 0.0, 0.5906, 0.807, 0.0, 0.5906, 0.807, 1.0, 0.0, 0.0, 1.0, 0.0, 0.0, 1.0, 0.0, 0.0, 0.0, 1.0, 0.0, 0.0, 1.0, 0.0, 0.0, 1.0, 0.0, 0.0, 1.0, 0.0, 0.0, 1.0, 0.0, 0.0, 1.0, 0.0, 6.924e-06, 1.0, -8.221e-06, 6.924e-06, 1.0, -8.221e-06, 6.924e-06, 1.0, -8.221e-06, 6.924e-06, 1.0, -6.783e-06, 6.924e-06, 1.0, -6.783e-06, 6.924e-06, 1.0, -6.783e-06, 9.783e-08, 0.0, -1.0, 9.783e-08, 0.0, -1.0, 9.783e-08, 0.0, -1.0, -4.415e-07, 0.0, 1.0, -4.415e-07, 0.0, 1.0, -4.415e-07, 0.0, 1.0, -1.0, 0.0, 0.0, -1.0, 0.0, 0.0, -1.0, 0.0, 0.0, -1.0, 0.0, 0.0, -1.0, 0.0, 0.0, -1.0, 0.0, 0.0, -1.48e-07, 0.0, 1.0, -1.48e-07, 0.0, 1.0, -1.48e-07, 0.0, 1.0, 2.296e-07, 0.0, -1.0, 2.296e-07, 0.0, -1.0, 2.296e-07, 0.0, -1.0, 1.0, 0.0, 0.0, 1.0, 0.0, 0.0, 1.0, 0.0, 0.0, 1.0, 0.0, 0.0, 1.0, 0.0, 0.0, 1.0, 0.0, 0.0, 0.0, 1.0, 0.0, 0.0, 1.0, 0.0, 0.0, 1.0, 0.0, 0.0, 1.0, 0.0, 0.0, 1.0, 0.0, 0.0, 1.0, 0.0, 6.545e-06, 1.0, 6.218e-06, 6.545e-06, 1.0, 6.218e-06, 6.545e-06, 1.0, 6.218e-06, 6.545e-06, 1.0, 6.218e-06, 6.545e-06, 1.0, 6.218e-06, 6.545e-06, 1.0, 6.218e-06, 1.104e-07, 0.0, -1.0, 1.104e-07, 0.0, -1.0, 1.104e-07, 0.0, -1.0, 7.018e-08, 0.0, 1.0, 7.018e-08, 0.0, 1.0, 7.018e-08, 0.0, 1.0, -1.0, 0.0, 0.0, -1.0, 0.0, 0.0, -1.0, 0.0, 0.0, -1.0, 0.0, 0.0, -1.0, 0.0, 0.0, -1.0, 0.0, 0.0, -2.296e-07, 0.0, 1.0, -2.296e-07, 0.0, 1.0, -2.296e-07, 0.0, 1.0, -9.53e-09, 0.0, -1.0, -9.53e-09, 0.0, -1.0, -9.53e-09, 0.0, -1.0, 7.526e-06, 1.0, -5.701e-07, 7.526e-06, 1.0, -5.701e-07, 7.526e-06, 1.0, -5.701e-07, 7.526e-06, 1.0, -5.701e-07, 7.526e-06, 1.0, -5.701e-07, 7.526e-06, 1.0, -5.701e-07, -1.0, 0.0, 0.0, -1.0, 0.0, 0.0, -1.0, 0.0, 0.0, -1.0, 0.0, 0.0, -1.0, 0.0, 0.0, -1.0, 0.0, 0.0, 0.0, -1.0, 0.0, 0.0, -1.0, 0.0, 0.0, -1.0, 0.0, 0.0, -1.0, 0.0, 0.0, -1.0, 0.0, 0.0, -1.0, 0.0, -6.924e-06, -1.0, -8.632e-06, -6.924e-06, -1.0, -8.632e-06, -6.924e-06, -1.0, -8.632e-06, -6.924e-06, -1.0, -1.069e-05, -6.924e-06, -1.0, -1.069e-05, -6.924e-06, -1.0, -1.069e-05, -9.783e-08, 0.0, -1.0, -9.783e-08, 0.0, -1.0, -9.783e-08, 0.0, -1.0, 4.415e-07, 0.0, 1.0, 4.415e-07, 0.0, 1.0, 4.415e-07, 0.0, 1.0, 1.0, 0.0, 0.0, 1.0, 0.0, 0.0, 1.0, 0.0, 0.0, 1.0, 0.0, 0.0, 1.0, 0.0, 0.0, 1.0, 0.0, 0.0, 1.48e-07, 0.0, 1.0, 1.48e-07, 0.0, 1.0, 1.48e-07, 0.0, 1.0, -2.296e-07, 0.0, -1.0, -2.296e-07, 0.0, -1.0, -2.296e-07, 0.0, -1.0, -1.0, 0.0, 0.0, -1.0, 0.0, 0.0, -1.0, 0.0, 0.0, -1.0, 0.0, 0.0, -1.0, 0.0, 0.0, -1.0, 0.0, 0.0, 0.0, -1.0, 0.0, 0.0, -1.0, 0.0, 0.0, -1.0, 0.0, 0.0, -1.0, 0.0, 0.0, -1.0, 0.0, 0.0, -1.0, 0.0, -6.545e-06, -1.0, 2.487e-05, -6.545e-06, -1.0, 2.487e-05, -6.545e-06, -1.0, 2.487e-05, -6.545e-06, -1.0, 0.0, -6.545e-06, -1.0, 0.0, -6.545e-06, -1.0, 0.0, -1.104e-07, 0.0, -1.0, -1.104e-07, 0.0, -1.0, -1.104e-07, 0.0, -1.0, -7.018e-08, 0.0, 1.0, -7.018e-08, 0.0, 1.0, -7.018e-08, 0.0, 1.0, 1.0, 0.0, 0.0, 1.0, 0.0, 0.0, 1.0, 0.0, 0.0, 1.0, 0.0, 0.0, 1.0, 0.0, 0.0, 1.0, 0.0, 0.0, 2.296e-07, 0.0, 1.0, 2.296e-07, 0.0, 1.0, 2.296e-07, 0.0, 1.0, 9.529e-09, 0.0, -1.0, 9.529e-09, 0.0, -1.0, 9.529e-09, 0.0, -1.0, -7.526e-06, -1.0, 0.0, -7.526e-06, -1.0, 0.0, -7.526e-06, -1.0, 0.0, -7.526e-06, -1.0, -1.14e-06, -7.526e-06, -1.0, -1.14e-06, -7.526e-06, -1.0, -1.14e-06, -1.0, 0.0, 0.0, -1.0, 0.0, 0.0, -1.0, 0.0, 0.0, -1.0, 0.0, 0.0, -1.0, 0.0, 0.0, -1.0, 0.0, 0.0, 0.0, -1.0, 0.0, 0.0, -1.0, 0.0, 0.0, -1.0, 0.0, 0.0, -1.0, 0.0, 0.0, -1.0, 0.0, 0.0, -1.0, 0.0, -6.924e-06, -1.0, -8.632e-06, -6.924e-06, -1.0, -8.632e-06, -6.924e-06, -1.0, -8.632e-06, -6.924e-06, -1.0, -1.069e-05, -6.924e-06, -1.0, -1.069e-05, -6.924e-06, -1.0, -1.069e-05, -9.783e-08, 0.0, -1.0, -9.783e-08, 0.0, -1.0, -9.783e-08, 0.0, -1.0, 4.415e-07, 0.0, 1.0, 4.415e-07, 0.0, 1.0, 4.415e-07, 0.0, 1.0, 1.0, 0.0, 0.0, 1.0, 0.0, 0.0, 1.0, 0.0, 0.0, 1.0, 0.0, 0.0, 1.0, 0.0, 0.0, 1.0, 0.0, 0.0, 1.48e-07, 0.0, 1.0, 1.48e-07, 0.0, 1.0, 1.48e-07, 0.0, 1.0, -2.296e-07, 0.0, -1.0, -2.296e-07, 0.0, -1.0, -2.296e-07, 0.0, -1.0, -1.0, 0.0, 0.0, -1.0, 0.0, 0.0, -1.0, 0.0, 0.0, -1.0, 0.0, 0.0, -1.0, 0.0, 0.0, -1.0, 0.0, 0.0, 0.0, -1.0, 0.0, 0.0, -1.0, 0.0, 0.0, -1.0, 0.0, 0.0, -1.0, 0.0, 0.0, -1.0, 0.0, 0.0, -1.0, 0.0, -6.545e-06, -1.0, 2.487e-05, -6.545e-06, -1.0, 2.487e-05, -6.545e-06, -1.0, 2.487e-05, -6.545e-06, -1.0, 0.0, -6.545e-06, -1.0, 0.0, -6.545e-06, -1.0, 0.0, -1.104e-07, 0.0, -1.0, -1.104e-07, 0.0, -1.0, -1.104e-07, 0.0, -1.0, -7.018e-08, 0.0, 1.0, -7.018e-08, 0.0, 1.0, -7.018e-08, 0.0, 1.0, 1.0, 0.0, 0.0, 1.0, 0.0, 0.0, 1.0, 0.0, 0.0, 1.0, 0.0, 0.0, 1.0, 0.0, 0.0, 1.0, 0.0, 0.0, 2.296e-07, 0.0, 1.0, 2.296e-07, 0.0, 1.0, 2.296e-07, 0.0, 1.0, 9.529e-09, 0.0, -1.0, 9.529e-09, 0.0, -1.0, 9.529e-09, 0.0, -1.0, -7.526e-06, -1.0, 0.0, -7.526e-06, -1.0, 0.0, -7.526e-06, -1.0, 0.0, -7.526e-06, -1.0, -1.14e-06, -7.526e-06, -1.0, -1.14e-06, -7.526e-06, -1.0, -1.14e-06, 0.0, 1.0, 0.0, 0.0, 1.0, 0.0, 0.0, 1.0, 0.0, 0.0, 1.0, 0.0, 0.0, 1.0, 0.0, 0.0, 1.0, 0.0, -1.0, 0.0, 0.0, -1.0, 0.0, 0.0, -1.0, 0.0, 0.0, -1.0, 0.0, 0.0, -1.0, 0.0, 0.0, -1.0, 0.0, 0.0, -1.0, 6.988e-06, -7.224e-06, -1.0, 6.988e-06, -7.224e-06, -1.0, 6.988e-06, -7.224e-06, -1.0, 7.399e-06, -7.225e-06, -1.0, 7.399e-06, -7.225e-06, -1.0, 7.399e-06, -7.225e-06, 0.0, 1.423e-07, -1.0, 0.0, 1.423e-07, -1.0, 0.0, 1.423e-07, -1.0, 0.0, -1.423e-07, 1.0, 0.0, -1.423e-07, 1.0, 0.0, -1.423e-07, 1.0, 0.0, -1.0, 0.0, 0.0, -1.0, 0.0, 0.0, -1.0, 0.0, 0.0, -1.0, 0.0, 0.0, -1.0, 0.0, 0.0, -1.0, 0.0, 0.0, -1.505e-07, 1.0, 0.0, -1.505e-07, 1.0, 0.0, -1.505e-07, 1.0, 0.0, 1.505e-07, -1.0, 0.0, 1.505e-07, -1.0, 0.0, 1.505e-07, -1.0, 0.0, 1.0, 0.0, 0.0, 1.0, 0.0, 0.0, 1.0, 0.0, 0.0, 1.0, 0.0, 0.0, 1.0, 0.0, 0.0, 1.0, 0.0, -1.0, 7.772e-06, 0.0, -1.0, 7.772e-06, 0.0, -1.0, 7.772e-06, 0.0, -1.0, -8.938e-06, 0.0, -1.0, -8.938e-06, 0.0, -1.0, -8.938e-06, 0.0, -1.0, 6.828e-06, 6.83e-06, -1.0, 6.828e-06, 6.83e-06, -1.0, 6.828e-06, 6.83e-06, -1.0, 6.774e-06, 6.83e-06, -1.0, 6.774e-06, 6.83e-06, -1.0, 6.774e-06, 6.83e-06, 0.0, 1.423e-07, -1.0, 0.0, 1.423e-07, -1.0, 0.0, 1.423e-07, -1.0, 0.0, -1.423e-07, 1.0, 0.0, -1.423e-07, 1.0, 0.0, -1.423e-07, 1.0, 0.0, -1.0, 0.0, 0.0, -1.0, 0.0, 0.0, -1.0, 0.0, 0.0, -1.0, 0.0, 0.0, -1.0, 0.0, 0.0, -1.0, 0.0, 0.0, -1.505e-07, 1.0, 0.0, -1.505e-07, 1.0, 0.0, -1.505e-07, 1.0, 0.0, 1.505e-07, -1.0, 0.0, 1.505e-07, -1.0, 0.0, 1.505e-07, -1.0, -1.0, 8.074e-06, -6.021e-07, -1.0, 8.074e-06, -6.021e-07, -1.0, 8.074e-06, -6.021e-07, -1.0, 7.982e-06, -6.021e-07, -1.0, 7.982e-06, -6.021e-07, -1.0, 7.982e-06, -6.021e-07, 0.0, -1.0, 0.0, 0.0, -1.0, 0.0, 0.0, -1.0, 0.0, 0.0, -1.0, 0.0, 0.0, -1.0, 0.0, 0.0, -1.0, 0.0, 1.0, 0.0, 0.0, 1.0, 0.0, 0.0, 1.0, 0.0, 0.0, 1.0, 0.0, 0.0, 1.0, 0.0, 0.0, 1.0, 0.0, 0.0, 1.0, -7.399e-06, -7.225e-06, 1.0, -7.399e-06, -7.225e-06, 1.0, -7.399e-06, -7.225e-06, 1.0, -7.399e-06, -7.225e-06, 1.0, -7.399e-06, -7.225e-06, 1.0, -7.399e-06, -7.225e-06, 0.0, -1.423e-07, -1.0, 0.0, -1.423e-07, -1.0, 0.0, -1.423e-07, -1.0, 0.0, 1.423e-07, 1.0, 0.0, 1.423e-07, 1.0, 0.0, 1.423e-07, 1.0, 0.0, 1.0, 0.0, 0.0, 1.0, 0.0, 0.0, 1.0, 0.0, 0.0, 1.0, 0.0, 0.0, 1.0, 0.0, 0.0, 1.0, 0.0, 0.0, 1.505e-07, 1.0, 0.0, 1.505e-07, 1.0, 0.0, 1.505e-07, 1.0, 0.0, -1.505e-07, -1.0, 0.0, -1.505e-07, -1.0, 0.0, -1.505e-07, -1.0, 0.0, -1.0, 0.0, 0.0, -1.0, 0.0, 0.0, -1.0, 0.0, 0.0, -1.0, 0.0, 0.0, -1.0, 0.0, 0.0, -1.0, 0.0, 1.0, -1.554e-06, 0.0, 1.0, -1.554e-06, 0.0, 1.0, -1.554e-06, 0.0, 1.0, 3.109e-06, 0.0, 1.0, 3.109e-06, 0.0, 1.0, 3.109e-06, 0.0, 1.0, -7.167e-06, 6.83e-06, 1.0, -7.167e-06, 6.83e-06, 1.0, -7.167e-06, 6.83e-06, 1.0, -6.823e-06, 6.83e-06, 1.0, -6.823e-06, 6.83e-06, 1.0, -6.823e-06, 6.83e-06, 0.0, -1.423e-07, -1.0, 0.0, -1.423e-07, -1.0, 0.0, -1.423e-07, -1.0, 0.0, 1.423e-07, 1.0, 0.0, 1.423e-07, 1.0, 0.0, 1.423e-07, 1.0, 0.0, 1.0, 0.0, 0.0, 1.0, 0.0, 0.0, 1.0, 0.0, 0.0, 1.0, 0.0, 0.0, 1.0, 0.0, 0.0, 1.0, 0.0, 0.0, 1.505e-07, 1.0, 0.0, 1.505e-07, 1.0, 0.0, 1.505e-07, 1.0, 0.0, -1.505e-07, -1.0, 0.0, -1.505e-07, -1.0, 0.0, -1.505e-07, -1.0, 1.0, -7.695e-06, -6.021e-07, 1.0, -7.695e-06, -6.021e-07, 1.0, -7.695e-06, -6.021e-07, 1.0, -7.982e-06, -6.021e-07, 1.0, -7.982e-06, -6.021e-07, 1.0, -7.982e-06, -6.021e-07, 0.0, -0.5906, 0.807, 0.0, -0.5906, 0.807, 0.0, -0.5906, 0.807, 0.0, -0.5906, 0.807, -1.0, 0.0, 0.0, -1.0, 0.0, 0.0, -1.0, 0.0, 0.0, 1.0, 0.0, 0.0, 1.0, 0.0, 0.0, 1.0, 0.0, 0.0])] * 3)])

# ---- objects
ob_road_end = bpy.data.objects.new('Road End', me_roadend)
ob_light = bpy.data.objects.new('Light', light_light)
ob_camera = bpy.data.objects.new('Camera', cam_camera)

# ---- transforms, parenting, visibility, modifiers, constraints
ob_road_end.location = (0.0, 0.0, 0.0)
ob_road_end.lock_rotations_4d = False
ob_road_end.empty_display_type = 'ARROWS'
ob_road_end.lineart.crease_threshold = 0.0
ob_light.location = (4.076, 1.005, 5.904)
ob_light.rotation_euler = (0.6503, 0.05522, 1.866)
ob_light.lock_rotations_4d = False
ob_light.empty_display_type = 'ARROWS'
ob_light.color = (0.0, 0.0, 0.0, 0.0)
ob_light.lineart.crease_threshold = 0.0
ob_camera.location = (7.359, -6.926, 4.958)
ob_camera.rotation_euler = (1.109, 0.0, 0.8149)
ob_camera.lock_rotations_4d = False
ob_camera.empty_display_type = 'ARROWS'
ob_camera.color = (0.0, 0.0, 0.0, 0.0)
ob_camera.display_type = 'WIRE'
ob_camera.lineart.crease_threshold = 0.0

# ---- collection membership
col_collection.objects.link(ob_road_end)
col_collection.objects.link(ob_light)
col_collection.objects.link(ob_camera)

# ---- scene / render settings (as saved in the file)
scene.camera = ob_camera
scene.frame_start = 1; scene.frame_end = 250; scene.frame_set(1)
scene.render.engine = 'BLENDER_EEVEE_NEXT'
scene.cycles.use_denoising = False
scene.cycles.samples = 128
scene.cycles.sampling_pattern = 'TABULATED_SOBOL'
scene.cycles.use_adaptive_sampling = False
scene.cycles.use_light_tree = False
scene.view_settings.view_transform = 'Filmic'
bpy.context.view_layer.update()
